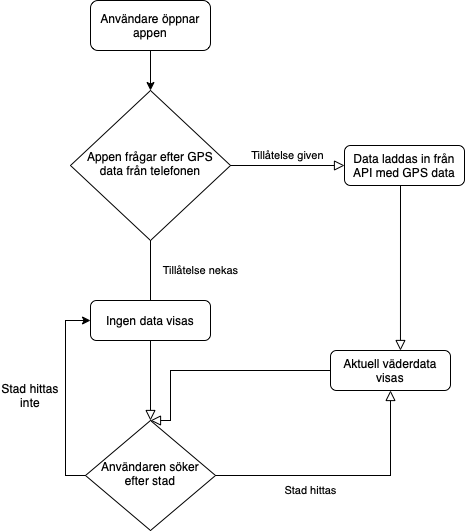

The diagram above was exported from draw.io. Its source (the exported page's mxGraphModel, read from the mxfile embedded in the PNG):
<mxGraphModel dx="1026" dy="641" grid="1" gridSize="10" guides="1" tooltips="1" connect="1" arrows="1" fold="1" page="1" pageScale="1" pageWidth="827" pageHeight="1169" math="0" shadow="0">
  <root>
    <mxCell id="WIyWlLk6GJQsqaUBKTNV-0" />
    <mxCell id="WIyWlLk6GJQsqaUBKTNV-1" parent="WIyWlLk6GJQsqaUBKTNV-0" />
    <mxCell id="WIyWlLk6GJQsqaUBKTNV-3" value="Användare öppnar appen" style="rounded=1;whiteSpace=wrap;html=1;fontSize=12;glass=0;strokeWidth=1;shadow=0;" parent="WIyWlLk6GJQsqaUBKTNV-1" vertex="1">
      <mxGeometry x="310" y="20" width="120" height="50" as="geometry" />
    </mxCell>
    <mxCell id="WIyWlLk6GJQsqaUBKTNV-4" value="Tillåtelse nekas" style="rounded=0;html=1;jettySize=auto;orthogonalLoop=1;fontSize=11;endArrow=block;endFill=0;endSize=8;strokeWidth=1;shadow=0;labelBackgroundColor=none;edgeStyle=orthogonalEdgeStyle;" parent="WIyWlLk6GJQsqaUBKTNV-1" source="WIyWlLk6GJQsqaUBKTNV-6" target="WIyWlLk6GJQsqaUBKTNV-10" edge="1">
      <mxGeometry x="-0.6667" y="50" relative="1" as="geometry">
        <mxPoint as="offset" />
      </mxGeometry>
    </mxCell>
    <mxCell id="WIyWlLk6GJQsqaUBKTNV-5" value="Tillåtelse given" style="edgeStyle=orthogonalEdgeStyle;rounded=0;html=1;jettySize=auto;orthogonalLoop=1;fontSize=11;endArrow=block;endFill=0;endSize=8;strokeWidth=1;shadow=0;labelBackgroundColor=none;" parent="WIyWlLk6GJQsqaUBKTNV-1" source="WIyWlLk6GJQsqaUBKTNV-6" target="WIyWlLk6GJQsqaUBKTNV-7" edge="1">
      <mxGeometry y="10" relative="1" as="geometry">
        <mxPoint as="offset" />
      </mxGeometry>
    </mxCell>
    <mxCell id="WIyWlLk6GJQsqaUBKTNV-6" value="Appen frågar efter GPS data från telefonen" style="rhombus;whiteSpace=wrap;html=1;shadow=0;fontFamily=Helvetica;fontSize=12;align=center;strokeWidth=1;spacing=6;spacingTop=-4;" parent="WIyWlLk6GJQsqaUBKTNV-1" vertex="1">
      <mxGeometry x="290" y="110" width="160" height="150" as="geometry" />
    </mxCell>
    <mxCell id="WIyWlLk6GJQsqaUBKTNV-7" value="Data laddas in från API med GPS data" style="rounded=1;whiteSpace=wrap;html=1;fontSize=12;glass=0;strokeWidth=1;shadow=0;" parent="WIyWlLk6GJQsqaUBKTNV-1" vertex="1">
      <mxGeometry x="564" y="165" width="120" height="40" as="geometry" />
    </mxCell>
    <mxCell id="WIyWlLk6GJQsqaUBKTNV-9" value="Stad hittas" style="edgeStyle=orthogonalEdgeStyle;rounded=0;html=1;jettySize=auto;orthogonalLoop=1;fontSize=11;endArrow=block;endFill=0;endSize=8;strokeWidth=1;shadow=0;labelBackgroundColor=none;" parent="WIyWlLk6GJQsqaUBKTNV-1" source="WIyWlLk6GJQsqaUBKTNV-10" target="WIyWlLk6GJQsqaUBKTNV-12" edge="1">
      <mxGeometry x="-0.2692" y="-15" relative="1" as="geometry">
        <mxPoint as="offset" />
      </mxGeometry>
    </mxCell>
    <mxCell id="iCpJwqjzHXc2JSNJx2H4-9" style="edgeStyle=orthogonalEdgeStyle;rounded=0;orthogonalLoop=1;jettySize=auto;html=1;exitX=0;exitY=0.5;exitDx=0;exitDy=0;entryX=0;entryY=0.5;entryDx=0;entryDy=0;" edge="1" parent="WIyWlLk6GJQsqaUBKTNV-1" source="WIyWlLk6GJQsqaUBKTNV-10" target="iCpJwqjzHXc2JSNJx2H4-4">
      <mxGeometry relative="1" as="geometry" />
    </mxCell>
    <mxCell id="WIyWlLk6GJQsqaUBKTNV-10" value="Användaren söker efter stad" style="rhombus;whiteSpace=wrap;html=1;shadow=0;fontFamily=Helvetica;fontSize=12;align=center;strokeWidth=1;spacing=6;spacingTop=-4;" parent="WIyWlLk6GJQsqaUBKTNV-1" vertex="1">
      <mxGeometry x="305" y="440" width="130" height="110" as="geometry" />
    </mxCell>
    <mxCell id="WIyWlLk6GJQsqaUBKTNV-12" value="Aktuell väderdata visas" style="rounded=1;whiteSpace=wrap;html=1;fontSize=12;glass=0;strokeWidth=1;shadow=0;" parent="WIyWlLk6GJQsqaUBKTNV-1" vertex="1">
      <mxGeometry x="550" y="370" width="120" height="40" as="geometry" />
    </mxCell>
    <mxCell id="iCpJwqjzHXc2JSNJx2H4-1" value="" style="endArrow=classic;html=1;rounded=0;exitX=0.5;exitY=1;exitDx=0;exitDy=0;entryX=0.5;entryY=0;entryDx=0;entryDy=0;" edge="1" parent="WIyWlLk6GJQsqaUBKTNV-1" source="WIyWlLk6GJQsqaUBKTNV-3" target="WIyWlLk6GJQsqaUBKTNV-6">
      <mxGeometry width="50" height="50" relative="1" as="geometry">
        <mxPoint x="540" y="360" as="sourcePoint" />
        <mxPoint x="590" y="310" as="targetPoint" />
      </mxGeometry>
    </mxCell>
    <mxCell id="iCpJwqjzHXc2JSNJx2H4-3" value="" style="edgeStyle=orthogonalEdgeStyle;rounded=0;html=1;jettySize=auto;orthogonalLoop=1;fontSize=11;endArrow=block;endFill=0;endSize=8;strokeWidth=1;shadow=0;labelBackgroundColor=none;exitX=0.5;exitY=1;exitDx=0;exitDy=0;entryX=0.583;entryY=0;entryDx=0;entryDy=0;entryPerimeter=0;" edge="1" parent="WIyWlLk6GJQsqaUBKTNV-1" source="WIyWlLk6GJQsqaUBKTNV-7" target="WIyWlLk6GJQsqaUBKTNV-12">
      <mxGeometry y="10" relative="1" as="geometry">
        <mxPoint as="offset" />
        <mxPoint x="660" y="250" as="sourcePoint" />
        <mxPoint x="580" y="320" as="targetPoint" />
        <Array as="points">
          <mxPoint x="620" y="205" />
        </Array>
      </mxGeometry>
    </mxCell>
    <mxCell id="iCpJwqjzHXc2JSNJx2H4-4" value="Ingen data visas" style="rounded=1;whiteSpace=wrap;html=1;fontSize=12;glass=0;strokeWidth=1;shadow=0;" vertex="1" parent="WIyWlLk6GJQsqaUBKTNV-1">
      <mxGeometry x="310" y="320" width="120" height="40" as="geometry" />
    </mxCell>
    <mxCell id="iCpJwqjzHXc2JSNJx2H4-7" value="" style="rounded=0;html=1;jettySize=auto;orthogonalLoop=1;fontSize=11;endArrow=block;endFill=0;endSize=8;strokeWidth=1;shadow=0;labelBackgroundColor=none;edgeStyle=orthogonalEdgeStyle;exitX=0;exitY=0.5;exitDx=0;exitDy=0;" edge="1" parent="WIyWlLk6GJQsqaUBKTNV-1" source="WIyWlLk6GJQsqaUBKTNV-12">
      <mxGeometry x="-0.6667" y="50" relative="1" as="geometry">
        <mxPoint as="offset" />
        <mxPoint x="380" y="270" as="sourcePoint" />
        <mxPoint x="370" y="440" as="targetPoint" />
        <Array as="points">
          <mxPoint x="390" y="390" />
          <mxPoint x="390" y="440" />
        </Array>
      </mxGeometry>
    </mxCell>
    <mxCell id="iCpJwqjzHXc2JSNJx2H4-12" value="Stad hittas inte" style="text;html=1;strokeColor=none;fillColor=none;align=center;verticalAlign=middle;whiteSpace=wrap;rounded=0;" vertex="1" parent="WIyWlLk6GJQsqaUBKTNV-1">
      <mxGeometry x="220" y="400" width="60" height="30" as="geometry" />
    </mxCell>
  </root>
</mxGraphModel>